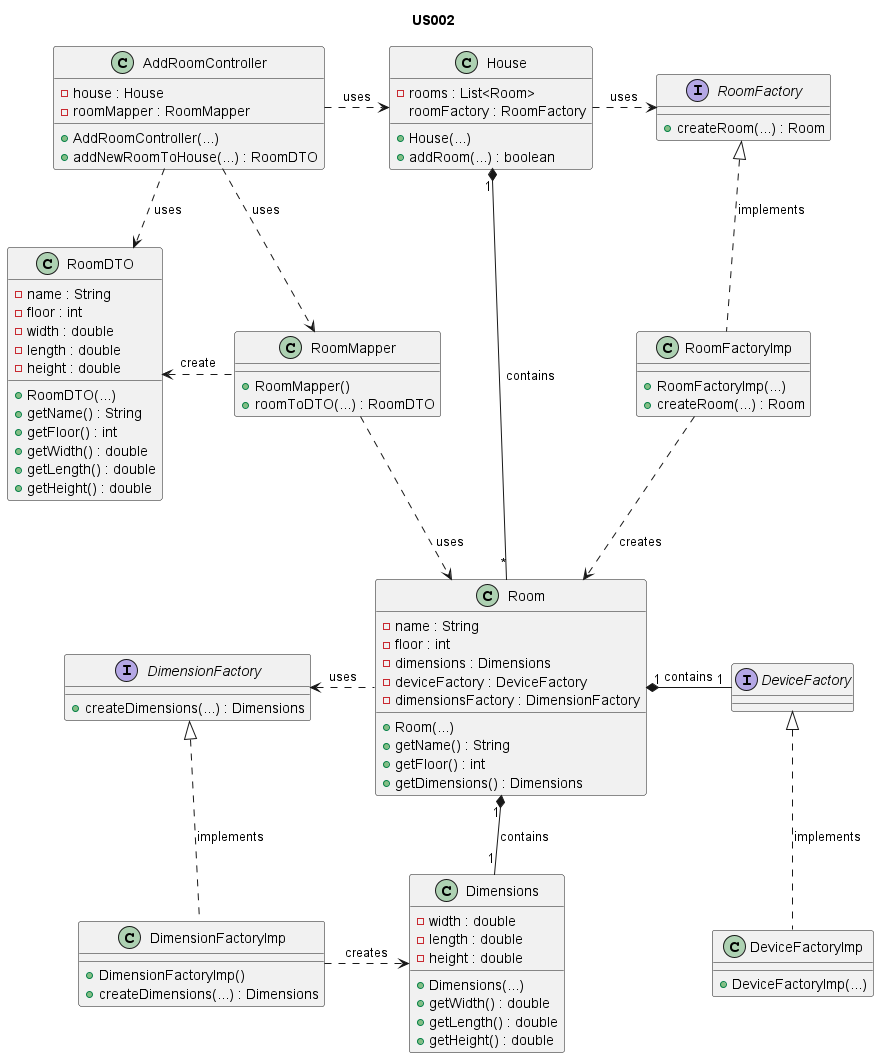

The diagram above was rendered by PlantUML. Its source (embedded in the PNG):
@startuml

title US005

/'
As an Administrator, I want to add a new room to the house, in order to
configure it (name, house floor and dimensions).
'/


title US002

class AddRoomController {
  - house : House
  - roomMapper : RoomMapper
  + AddRoomController(...)
  + addNewRoomToHouse(...) : RoomDTO
}

class RoomMapper {
  + RoomMapper()
  + roomToDTO(...) : RoomDTO
}

class RoomFactoryImp {
  + RoomFactoryImp(...)
  + createRoom(...) : Room
}

class DimensionFactoryImp {
  + DimensionFactoryImp()
  + createDimensions(...) : Dimensions
}

interface RoomFactory {
  + createRoom(...) : Room
}
interface DimensionFactory {
  + createDimensions(...) : Dimensions
}
interface DeviceFactory {
}

class DeviceFactoryImp {
  + DeviceFactoryImp(...)
}


class House {
    - rooms : List<Room>
    roomFactory : RoomFactory
  + House(...)
  + addRoom(...) : boolean
}

class Room {
  - name : String
  - floor : int
  - dimensions : Dimensions
  - deviceFactory : DeviceFactory
  - dimensionsFactory : DimensionFactory
  + Room(...)
  + getName() : String
  + getFloor() : int
  + getDimensions() : Dimensions
}

class Dimensions {
  - width : double
  - length : double
  - height : double

  + Dimensions(...)
  + getWidth() : double
  + getLength() : double
  + getHeight() : double
}

class RoomDTO {
  - name : String
  - floor : int
  - width : double
  - length : double
  - height : double

  + RoomDTO(...)
  + getName() : String
  + getFloor() : int
  + getWidth() : double
  + getLength() : double
  + getHeight() : double
}

AddRoomController .down.> RoomMapper : uses
AddRoomController ..> RoomDTO : uses
AddRoomController .right.> House : uses
RoomMapper .left.> RoomDTO : create
RoomMapper .down.> Room : uses
RoomFactory <|.. RoomFactoryImp : implements
RoomFactoryImp ..> Room : creates
House "1" *--"*" Room : contains
House .right.> RoomFactory : uses
Room "1" *-- "1" Dimensions : contains
Room "1" *-right- "1" DeviceFactory: contains
Room .left.> DimensionFactory : uses
DimensionFactory <|.. DimensionFactoryImp : implements
DimensionFactoryImp .right.> Dimensions : creates
DeviceFactory <|.down. DeviceFactoryImp : implements



@enduml